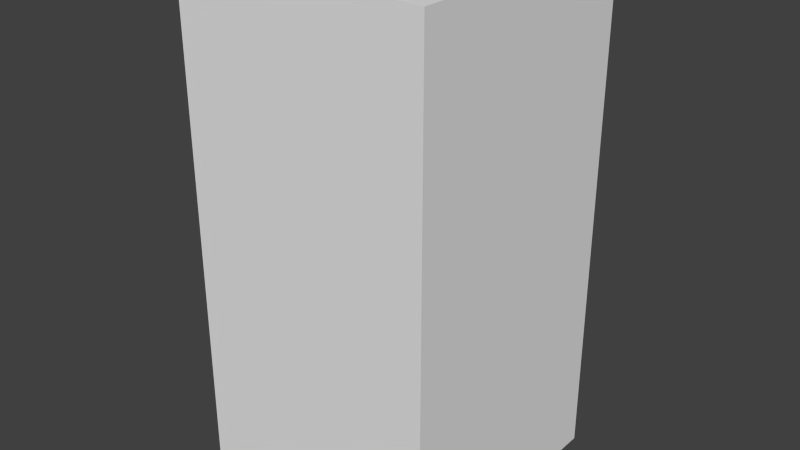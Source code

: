 # Source: yellowCircleFive.blend  (saved by Blender 2.68.0; exported with 4.5.12 LTS)
import bpy
from mathutils import Matrix  # noqa: F401  (used for matrix-valued properties, if any)

bpy.ops.wm.read_factory_settings(use_empty=True)
scene = bpy.context.scene
scene.name = 'Scene'

# ---- collections
col_collection_1 = bpy.data.collections.new('Collection 1'); scene.collection.children.link(col_collection_1)

# ---- world
world_world = bpy.data.worlds.new('World'); scene.world = world_world
world_world.color = (0.05088, 0.05088, 0.05088)
world_world.use_sun_shadow = False
world_world.sun_shadow_jitter_overblur = 0.0
world_world.cycles.sampling_method = 'MANUAL'
world_world.cycles.sample_map_resolution = 256

# ---- meshes
me_yellowcirclefive = bpy.data.meshes.new('yellowCircleFive')
me_yellowcirclefive.from_pydata([(-0.5, -0.5, -1.0), (-0.5, 0.5, -1.0), (0.5, 0.5, -1.0), (0.5, -0.5, -1.0), (-0.5, -0.5, 1.0), (-0.5, 0.5, 1.0), (0.5, 0.5, 1.0), (0.5, -0.5, 1.0)], [], [(4, 5, 1, 0), (5, 6, 2, 1), (6, 7, 3, 2), (7, 4, 0, 3), (0, 1, 2, 3), (7, 6, 5, 4)])
me_yellowcirclefive.use_remesh_preserve_volume = False
me_yellowcirclefive.use_remesh_preserve_attributes = False
me_yellowcirclefive.use_mirror_vertex_groups = False
me_yellowcirclefive.update()

# ---- objects
ob_yellowcirclefive = bpy.data.objects.new('yellowCircleFive', me_yellowcirclefive)

# ---- transforms, parenting, visibility, modifiers, constraints
ob_yellowcirclefive.location = (0.0, 0.0, 0.0)
ob_yellowcirclefive.lineart.crease_threshold = 0.0

# ---- collection membership
col_collection_1.objects.link(ob_yellowcirclefive)

# ---- scene / render settings (as saved in the file)
scene.frame_start = 1; scene.frame_end = 250; scene.frame_set(1)
scene.render.engine = 'BLENDER_EEVEE_NEXT'
scene.render.image_settings.color_mode = 'RGB'
scene.render.image_settings.compression = 90
scene.render.resolution_percentage = 50
scene.render.dither_intensity = 0.0
scene.cycles.use_denoising = False
scene.cycles.samples = 10
scene.cycles.sampling_pattern = 'TABULATED_SOBOL'
scene.cycles.light_sampling_threshold = 0.0
scene.cycles.use_adaptive_sampling = False
scene.cycles.use_light_tree = False
scene.cycles.blur_glossy = 0.0
scene.cycles.volume_bounces = 1
scene.cycles.pixel_filter_type = 'GAUSSIAN'
scene.cycles.sample_clamp_indirect = 0.0
scene.view_settings.view_transform = 'Standard'
bpy.context.view_layer.update()

# ---- added for rendering (the .blend has no active camera and no usable light): camera, sun
cam_auto = bpy.data.cameras.new('AutoCamera')
cam_auto.lens = 50.0
cam_auto.sensor_width = 36.0
cam_auto.clip_end = 1000.0
ob_auto_camera = bpy.data.objects.new('AutoCamera', cam_auto)
scene.collection.objects.link(ob_auto_camera)
ob_auto_camera.location = (2.26633, -2.71959, 1.81306)
ob_auto_camera.rotation_euler = (1.09748, -7.21219e-08, 0.694738)
scene.camera = ob_auto_camera
light_auto_sun = bpy.data.lights.new('AutoSun', 'SUN')
light_auto_sun.energy = 3.0
light_auto_sun.angle = 0.0523599
ob_auto_sun = bpy.data.objects.new('AutoSun', light_auto_sun)
scene.collection.objects.link(ob_auto_sun)
ob_auto_sun.rotation_euler = (0.872665, 0.174533, 0.523599)
bpy.context.view_layer.update()
